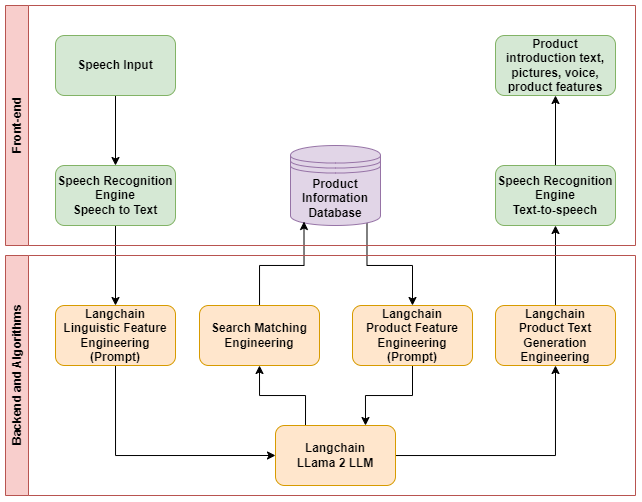

The diagram above was exported from draw.io. Its source (the exported page's mxGraphModel, read from the mxfile embedded in the PNG):
<mxGraphModel dx="989" dy="577" grid="1" gridSize="10" guides="1" tooltips="1" connect="1" arrows="1" fold="1" page="1" pageScale="1" pageWidth="827" pageHeight="1169" math="0" shadow="0">
  <root>
    <mxCell id="0" />
    <mxCell id="1" parent="0" />
    <mxCell id="OTL51iOK556OMJYErmxO-3" value="" style="edgeStyle=orthogonalEdgeStyle;rounded=0;orthogonalLoop=1;jettySize=auto;html=1;" edge="1" parent="1" source="OTL51iOK556OMJYErmxO-1" target="OTL51iOK556OMJYErmxO-2">
      <mxGeometry relative="1" as="geometry" />
    </mxCell>
    <mxCell id="OTL51iOK556OMJYErmxO-1" value="&lt;b&gt;Speech Input&lt;/b&gt;" style="rounded=1;whiteSpace=wrap;html=1;fillColor=#d5e8d4;strokeColor=#82b366;" vertex="1" parent="1">
      <mxGeometry x="150" y="280" width="120" height="60" as="geometry" />
    </mxCell>
    <mxCell id="OTL51iOK556OMJYErmxO-5" value="" style="edgeStyle=orthogonalEdgeStyle;rounded=0;orthogonalLoop=1;jettySize=auto;html=1;" edge="1" parent="1" source="OTL51iOK556OMJYErmxO-2" target="OTL51iOK556OMJYErmxO-4">
      <mxGeometry relative="1" as="geometry" />
    </mxCell>
    <mxCell id="OTL51iOK556OMJYErmxO-2" value="&lt;div&gt;&lt;b&gt;Speech Recognition Engine&lt;/b&gt;&lt;/div&gt;&lt;div&gt;&lt;b&gt;Speech to Text&lt;/b&gt;&lt;/div&gt;" style="rounded=1;whiteSpace=wrap;html=1;fillColor=#d5e8d4;strokeColor=#82b366;" vertex="1" parent="1">
      <mxGeometry x="150" y="410" width="120" height="60" as="geometry" />
    </mxCell>
    <mxCell id="OTL51iOK556OMJYErmxO-8" value="" style="edgeStyle=orthogonalEdgeStyle;rounded=0;orthogonalLoop=1;jettySize=auto;html=1;entryX=0;entryY=0.5;entryDx=0;entryDy=0;exitX=0.5;exitY=1;exitDx=0;exitDy=0;" edge="1" parent="1" source="OTL51iOK556OMJYErmxO-4" target="OTL51iOK556OMJYErmxO-7">
      <mxGeometry relative="1" as="geometry" />
    </mxCell>
    <mxCell id="OTL51iOK556OMJYErmxO-4" value="&lt;b&gt;Langchain&lt;br&gt;Linguistic Feature Engineering&lt;br&gt;(Prompt)&lt;/b&gt;" style="whiteSpace=wrap;html=1;rounded=1;fillColor=#ffe6cc;strokeColor=#d79b00;" vertex="1" parent="1">
      <mxGeometry x="150" y="550" width="120" height="60" as="geometry" />
    </mxCell>
    <mxCell id="OTL51iOK556OMJYErmxO-35" style="edgeStyle=orthogonalEdgeStyle;rounded=0;orthogonalLoop=1;jettySize=auto;html=1;exitX=0.85;exitY=0.95;exitDx=0;exitDy=0;exitPerimeter=0;" edge="1" parent="1" source="OTL51iOK556OMJYErmxO-6" target="OTL51iOK556OMJYErmxO-27">
      <mxGeometry relative="1" as="geometry" />
    </mxCell>
    <mxCell id="OTL51iOK556OMJYErmxO-6" value="&lt;b&gt;Product Information Database&lt;/b&gt;" style="shape=datastore;whiteSpace=wrap;html=1;fillColor=#e1d5e7;strokeColor=#9673a6;" vertex="1" parent="1">
      <mxGeometry x="385" y="390" width="90" height="80" as="geometry" />
    </mxCell>
    <mxCell id="OTL51iOK556OMJYErmxO-21" style="edgeStyle=orthogonalEdgeStyle;rounded=0;orthogonalLoop=1;jettySize=auto;html=1;entryX=0.5;entryY=1;entryDx=0;entryDy=0;" edge="1" parent="1" source="OTL51iOK556OMJYErmxO-7" target="OTL51iOK556OMJYErmxO-9">
      <mxGeometry relative="1" as="geometry" />
    </mxCell>
    <mxCell id="OTL51iOK556OMJYErmxO-33" style="edgeStyle=orthogonalEdgeStyle;rounded=0;orthogonalLoop=1;jettySize=auto;html=1;entryX=0.5;entryY=1;entryDx=0;entryDy=0;exitX=0.25;exitY=0;exitDx=0;exitDy=0;" edge="1" parent="1" source="OTL51iOK556OMJYErmxO-7" target="OTL51iOK556OMJYErmxO-15">
      <mxGeometry relative="1" as="geometry" />
    </mxCell>
    <mxCell id="OTL51iOK556OMJYErmxO-7" value="&lt;b&gt;Langchain &lt;br&gt;LLama 2&amp;nbsp;LLM&lt;/b&gt;" style="whiteSpace=wrap;html=1;rounded=1;fillColor=#ffe6cc;strokeColor=#d79b00;" vertex="1" parent="1">
      <mxGeometry x="370" y="670" width="120" height="60" as="geometry" />
    </mxCell>
    <mxCell id="OTL51iOK556OMJYErmxO-24" value="" style="edgeStyle=orthogonalEdgeStyle;rounded=0;orthogonalLoop=1;jettySize=auto;html=1;" edge="1" parent="1" source="OTL51iOK556OMJYErmxO-9" target="OTL51iOK556OMJYErmxO-23">
      <mxGeometry relative="1" as="geometry" />
    </mxCell>
    <mxCell id="OTL51iOK556OMJYErmxO-9" value="&lt;b&gt;Langchain&lt;br&gt;Product Text Generation Engineering&lt;/b&gt;" style="whiteSpace=wrap;html=1;rounded=1;fillColor=#ffe6cc;strokeColor=#d79b00;" vertex="1" parent="1">
      <mxGeometry x="590" y="550" width="120" height="60" as="geometry" />
    </mxCell>
    <mxCell id="OTL51iOK556OMJYErmxO-34" style="edgeStyle=orthogonalEdgeStyle;rounded=0;orthogonalLoop=1;jettySize=auto;html=1;entryX=0.15;entryY=0.95;entryDx=0;entryDy=0;entryPerimeter=0;" edge="1" parent="1" source="OTL51iOK556OMJYErmxO-15" target="OTL51iOK556OMJYErmxO-6">
      <mxGeometry relative="1" as="geometry" />
    </mxCell>
    <mxCell id="OTL51iOK556OMJYErmxO-15" value="&lt;b&gt;Search Matching Engineering&lt;/b&gt;" style="whiteSpace=wrap;html=1;rounded=1;fillColor=#ffe6cc;strokeColor=#d79b00;" vertex="1" parent="1">
      <mxGeometry x="294" y="550" width="120" height="60" as="geometry" />
    </mxCell>
    <mxCell id="OTL51iOK556OMJYErmxO-26" value="" style="edgeStyle=orthogonalEdgeStyle;rounded=0;orthogonalLoop=1;jettySize=auto;html=1;" edge="1" parent="1" source="OTL51iOK556OMJYErmxO-23" target="OTL51iOK556OMJYErmxO-25">
      <mxGeometry relative="1" as="geometry" />
    </mxCell>
    <mxCell id="OTL51iOK556OMJYErmxO-23" value="&lt;div&gt;&lt;b&gt;Speech Recognition Engine&lt;/b&gt;&lt;/div&gt;&lt;div&gt;&lt;b&gt;Text-to-speech&lt;/b&gt;&lt;/div&gt;" style="whiteSpace=wrap;html=1;rounded=1;fillColor=#d5e8d4;strokeColor=#82b366;" vertex="1" parent="1">
      <mxGeometry x="590" y="410" width="120" height="60" as="geometry" />
    </mxCell>
    <mxCell id="OTL51iOK556OMJYErmxO-25" value="&lt;b&gt;Product introduction text, pictures, voice, product features&lt;/b&gt;" style="whiteSpace=wrap;html=1;rounded=1;fillColor=#d5e8d4;strokeColor=#82b366;" vertex="1" parent="1">
      <mxGeometry x="590" y="280" width="120" height="60" as="geometry" />
    </mxCell>
    <mxCell id="OTL51iOK556OMJYErmxO-36" style="edgeStyle=orthogonalEdgeStyle;rounded=0;orthogonalLoop=1;jettySize=auto;html=1;entryX=0.75;entryY=0;entryDx=0;entryDy=0;" edge="1" parent="1" source="OTL51iOK556OMJYErmxO-27" target="OTL51iOK556OMJYErmxO-7">
      <mxGeometry relative="1" as="geometry" />
    </mxCell>
    <mxCell id="OTL51iOK556OMJYErmxO-27" value="&lt;b&gt;Langchain&lt;br&gt;Product Feature Engineering&lt;br&gt;(Prompt)&lt;/b&gt;" style="whiteSpace=wrap;html=1;fillColor=#ffe6cc;strokeColor=#d79b00;rounded=1;" vertex="1" parent="1">
      <mxGeometry x="447" y="550" width="120" height="60" as="geometry" />
    </mxCell>
    <mxCell id="OTL51iOK556OMJYErmxO-38" value="Backend and Algorithms" style="swimlane;horizontal=0;whiteSpace=wrap;html=1;fillColor=#f8cecc;strokeColor=#b85450;" vertex="1" parent="1">
      <mxGeometry x="100" y="500" width="630" height="240" as="geometry" />
    </mxCell>
    <mxCell id="OTL51iOK556OMJYErmxO-39" value="Front-end" style="swimlane;horizontal=0;whiteSpace=wrap;html=1;fillColor=#f8cecc;strokeColor=#b85450;" vertex="1" parent="1">
      <mxGeometry x="100" y="250" width="630" height="240" as="geometry" />
    </mxCell>
  </root>
</mxGraphModel>